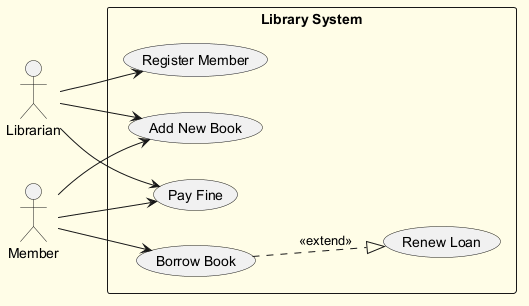

The diagram above was rendered by PlantUML. Its source (embedded in the PNG):
@startuml
skinparam backgroundColor #FFFDE7
skinparam classBackgroundColor #FFF9C4
skinparam classBorderColor #F57F17
left to right direction
actor "Librarian" as Librarian
actor "Member" as Member
rectangle "Library System" {
  usecase "Borrow Book" as UC_BorrowBook
  usecase "Add New Book" as UC_AddNewBook
  usecase "Pay Fine" as UC_PayFine
  usecase "Renew Loan" as UC_RenewLoan
  usecase "Register Member" as UC_RegisterMember
}
Librarian --> UC_RegisterMember
Librarian --> UC_PayFine
Librarian --> UC_AddNewBook
Member --> UC_PayFine
Member --> UC_BorrowBook
Member --> UC_AddNewBook
UC_BorrowBook ..|> UC_RenewLoan : <<extend>>
@enduml